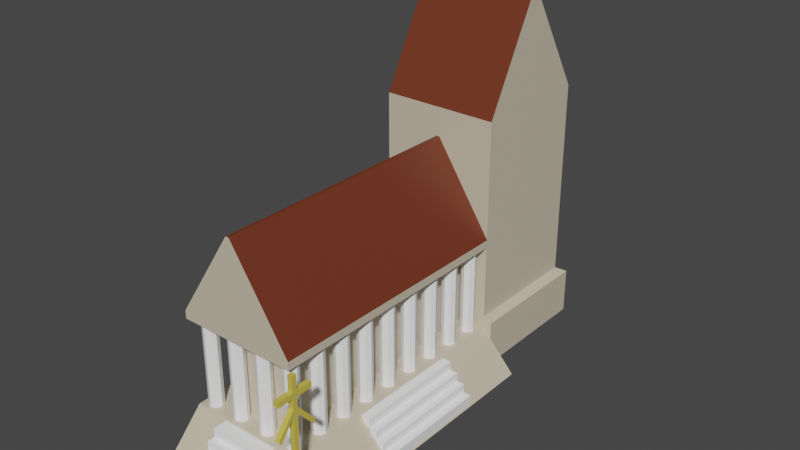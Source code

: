 # Source: church_temple.blend  (saved by Blender 3.2.14; exported with 4.5.12 LTS)
import bpy
from mathutils import Matrix  # noqa: F401  (used for matrix-valued properties, if any)

bpy.ops.wm.read_factory_settings(use_empty=True)
scene = bpy.context.scene
scene.name = 'Scene'

# ---- collections
col_collection = bpy.data.collections.new('Collection'); scene.collection.children.link(col_collection)

# ---- materials (node trees are filled in below, after node groups)
mat_grey = bpy.data.materials.new('grey')
mat_grey.alpha_threshold = 0.0
mat_grey.use_transparent_shadow = False
mat_grey.line_color = (0.0, 0.0, 0.0, 1.0)
mat_roof = bpy.data.materials.new('roof')
mat_roof.use_transparent_shadow = False
mat_roof.diffuse_color = (0.8, 0.4004, 0.2246, 1.0)
mat_white = bpy.data.materials.new('white')
mat_white.use_transparent_shadow = False
mat_gold = bpy.data.materials.new('gold')
mat_gold.use_transparent_shadow = False

# ---- material node trees
mat_grey.use_nodes = True; mat_grey.node_tree.nodes.clear()
_N = mat_grey.node_tree.nodes; _L = mat_grey.node_tree.links
n0 = _N.new('ShaderNodeOutputMaterial'); n0.name = 'Material Output'; n0.location = (300, 300)
n1 = _N.new('ShaderNodeBsdfPrincipled'); n1.name = 'Principled BSDF'; n1.location = (10, 300)
n1.distribution = 'GGX'
n1.subsurface_method = 'BURLEY'
n1.inputs[0].default_value = (0.6267, 0.5445, 0.4125, 1.0)
n1.inputs[2].default_value = 0.4
n1.inputs[3].default_value = 1.45
n1.inputs[27].default_value = (0.0, 0.0, 0.0, 1.0)
n1.inputs[28].default_value = 1.0
_L.new(n1.outputs[0], n0.inputs[0])
n0.is_active_output = True
mat_roof.use_nodes = True; mat_roof.node_tree.nodes.clear()
_N = mat_roof.node_tree.nodes; _L = mat_roof.node_tree.links
n0 = _N.new('ShaderNodeBsdfPrincipled'); n0.name = 'Principled BSDF'; n0.location = (10, 300)
n0.distribution = 'GGX'
n0.subsurface_method = 'RANDOM_WALK_SKIN'
n0.inputs[0].default_value = (0.1523, 0.03181, 0.01217, 1.0)
n0.inputs[3].default_value = 1.45
n0.inputs[27].default_value = (0.0, 0.0, 0.0, 1.0)
n0.inputs[28].default_value = 1.0
n1 = _N.new('ShaderNodeOutputMaterial'); n1.name = 'Material Output'; n1.location = (300, 300)
_L.new(n0.outputs[0], n1.inputs[0])
n1.is_active_output = True
mat_white.use_nodes = True; mat_white.node_tree.nodes.clear()
_N = mat_white.node_tree.nodes; _L = mat_white.node_tree.links
n0 = _N.new('ShaderNodeBsdfPrincipled'); n0.name = 'Principled BSDF'; n0.location = (10, 300)
n0.distribution = 'GGX'
n0.subsurface_method = 'RANDOM_WALK_SKIN'
n0.inputs[0].default_value = (1.0, 1.0, 1.0, 1.0)
n0.inputs[3].default_value = 1.45
n0.inputs[27].default_value = (0.0, 0.0, 0.0, 1.0)
n0.inputs[28].default_value = 1.0
n1 = _N.new('ShaderNodeOutputMaterial'); n1.name = 'Material Output'; n1.location = (300, 300)
_L.new(n0.outputs[0], n1.inputs[0])
n1.is_active_output = True
mat_gold.use_nodes = True; mat_gold.node_tree.nodes.clear()
_N = mat_gold.node_tree.nodes; _L = mat_gold.node_tree.links
n0 = _N.new('ShaderNodeBsdfPrincipled'); n0.name = 'Principled BSDF'; n0.location = (10, 300)
n0.distribution = 'GGX'
n0.subsurface_method = 'RANDOM_WALK_SKIN'
n0.inputs[0].default_value = (0.6738, 0.5353, 0.08949, 1.0)
n0.inputs[2].default_value = 0.1299
n0.inputs[3].default_value = 1.45
n0.inputs[27].default_value = (0.0, 0.0, 0.0, 1.0)
n0.inputs[28].default_value = 1.0
n1 = _N.new('ShaderNodeOutputMaterial'); n1.name = 'Material Output'; n1.location = (300, 300)
_L.new(n0.outputs[0], n1.inputs[0])
n1.is_active_output = True

# ---- world
world_world = bpy.data.worlds.new('World'); scene.world = world_world
world_world.use_nodes = True; world_world.node_tree.nodes.clear()
_N = world_world.node_tree.nodes; _L = world_world.node_tree.links
n0 = _N.new('ShaderNodeOutputWorld'); n0.name = 'World Output'; n0.location = (300, 300)
n1 = _N.new('ShaderNodeBackground'); n1.name = 'Background'; n1.location = (10, 300)
n1.inputs[0].default_value = (0.05088, 0.05088, 0.05088, 1.0)
_L.new(n1.outputs[0], n0.inputs[0])
n0.is_active_output = True
world_world.color = (0.05088, 0.05088, 0.05088)
world_world.use_sun_shadow = False
world_world.sun_shadow_jitter_overblur = 0.0

# ---- meshes
me_cube = bpy.data.meshes.new('Cube')
me_cube.from_pydata([(-3.535, -8.369, 6.103), (-3.398, -10.46, -1.9), (-3.535, 7.07, 6.103), (3.535, -8.369, 6.103), (3.535, 7.07, 6.103), (-0.09627, -8.369, 11.35), (-0.09627, 7.07, 11.35), (0.09627, 7.07, 11.35), (0.09627, -8.369, 11.35), (3.512, 7.047, -1.83), (3.512, 7.047, 13.04), (-3.484, 7.047, -1.83), (-3.484, 7.047, 13.04), (3.512, 14.12, -1.83), (3.512, 14.49, 13.04), (-3.484, 14.12, -1.83), (-3.484, 14.49, 13.04), (3.512, 10.22, 18.98), (-3.484, 10.22, 18.98), (-3.484, 10.95, 18.98), (3.512, 10.95, 18.98), (1.934, -10.46, -1.9), (-3.535, -8.369, 5.628), (-3.535, 7.07, 5.628), (5.623, -10.46, -1.857), (3.535, 7.07, 5.628), (3.535, -8.369, 5.628), (-1.934, -7.07, 0.4756), (-1.934, -7.07, 5.628), (-1.934, 7.07, 5.628), (-1.934, 7.07, 0.4756), (1.934, 7.07, 5.628), (1.934, 7.07, 0.4756), (1.934, -7.07, 5.628), (1.934, -7.07, 0.4756), (5.623, 7.027, -1.814), (3.535, 7.027, 0.4756), (3.535, -8.177, 0.4756), (1.934, 7.027, 0.4756), (1.934, -8.177, 0.4756), (1.934, 7.027, -1.83), (-3.398, -8.177, 0.4756), (-3.398, 7.027, 0.4756), (3.512, 7.047, 1.184), (-3.484, 7.047, 0.9062), (-3.484, 14.49, 1.184), (3.512, 14.49, 1.184), (4.02, 15.0, 0.899), (4.02, 15.0, -1.83), (4.02, 7.047, -1.83), (4.02, 7.047, 0.9062), (-3.484, 15.0, 0.9062), (-3.484, 15.0, -1.83)], [], [(22, 0, 2, 23), (25, 4, 3, 26), (26, 3, 0, 22), (2, 0, 5, 6), (7, 6, 5, 8), (0, 3, 8, 5), (3, 4, 7, 8), (43, 10, 12, 44), (44, 12, 16, 45), (45, 16, 14, 46), (46, 14, 10, 43), (48, 47, 50, 49), (12, 10, 17, 18), (19, 18, 17, 20), (10, 14, 20, 17), (16, 12, 18, 19), (14, 16, 19, 20), (32, 31, 33, 34), (39, 41, 1, 21), (35, 36, 37, 24), (37, 39, 21, 24), (27, 28, 29, 30), (22, 23, 29, 28), (25, 26, 33, 31), (38, 36, 35, 40), (37, 36, 38, 39), (27, 34, 33, 28), (39, 38, 42, 41), (45, 46, 47, 51), (15, 45, 51, 52), (11, 44, 45, 15), (9, 43, 44, 11), (46, 43, 50, 47), (43, 9, 49, 50), (9, 13, 48, 49), (52, 51, 47, 48), (13, 15, 52, 48)])
me_cube.polygons.foreach_set('material_index', [0, 0, 0, 1, 1, 0, 1, 0, 0, 0, 0, 0, 1, 1, 0, 0, 1, 0, 0, 0, 0, 0, 0, 0, 0, 0, 0, 0, 0, 0, 0, 0, 0, 0, 0, 0, 0])
_uv = me_cube.uv_layers.new(name='UVMap')
_uv.uv.foreach_set('vector', [0.5417, 0.0, 0.625, 0.0, 0.625, 0.25, 0.5417, 0.25, 0.5417, 0.5, 0.625, 0.5, 0.625, 0.75, 0.5417, 0.75, 0.5417, 0.75, 0.625, 0.75, 0.625, 1.0, 0.5417, 1.0, 0.625, 0.25, 0.625, 0.0, 0.625, 0.0, 0.625, 0.25, 0.625, 0.5, 0.875, 0.5, 0.875, 0.75, 0.625, 0.75, 0.625, 1.0, 0.625, 0.75, 0.625, 0.75, 0.625, 1.0, 0.625, 0.75, 0.625, 0.5, 0.625, 0.5, 0.625, 0.75, 0.421, 0.0, 0.625, 0.0, 0.625, 0.25, 0.421, 0.25, 0.421, 0.25, 0.625, 0.25, 0.625, 0.5, 0.421, 0.5, 0.421, 0.5, 0.625, 0.5, 0.625, 0.75, 0.421, 0.75, 0.421, 0.75, 0.625, 0.75, 0.625, 1.0, 0.421, 1.0, 0.375, 0.75, 0.421, 0.75, 0.421, 1.0, 0.375, 1.0, 0.625, 0.25, 0.625, 0.0, 0.625, 0.0, 0.625, 0.25, 0.625, 0.5, 0.875, 0.5, 0.875, 0.75, 0.625, 0.75, 0.625, 1.0, 0.625, 0.75, 0.625, 0.75, 0.625, 1.0, 0.625, 0.5, 0.625, 0.25, 0.625, 0.25, 0.625, 0.5, 0.625, 0.75, 0.625, 0.5, 0.625, 0.5, 0.625, 0.75, 0.4583, 0.5, 0.5417, 0.5, 0.5417, 0.75, 0.4583, 0.75, 0.4583, 0.75, 0.4583, 0.75, 0.4583, 0.75, 0.4583, 0.75, 0.375, 0.5, 0.4583, 0.5, 0.4583, 0.75, 0.375, 0.75, 0.4583, 0.75, 0.4583, 0.75, 0.4583, 0.75, 0.4583, 0.75, 0.4583, 0.0, 0.5417, 0.0, 0.5417, 0.25, 0.4583, 0.25, 0.5417, 0.0, 0.5417, 0.25, 0.5417, 0.25, 0.5417, 0.0, 0.5417, 0.5, 0.5417, 0.75, 0.5417, 0.75, 0.5417, 0.5, 0.4583, 0.5, 0.4583, 0.5, 0.4583, 0.5, 0.4583, 0.5, 0.4583, 0.75, 0.4583, 0.5, 0.4583, 0.5, 0.4583, 0.75, 0.4583, 0.0, 0.4583, 0.75, 0.5417, 0.75, 0.5417, 0.0, 0.4583, 0.75, 0.4583, 0.5, 0.4583, 0.5, 0.4583, 0.75, 0.421, 0.5, 0.421, 0.75, 0.421, 0.75, 0.421, 0.5, 0.375, 0.5, 0.421, 0.5, 0.421, 0.5, 0.375, 0.5, 0.375, 0.25, 0.421, 0.25, 0.421, 0.5, 0.375, 0.5, 0.375, 0.0, 0.421, 0.0, 0.421, 0.25, 0.375, 0.25, 0.421, 0.75, 0.421, 1.0, 0.421, 1.0, 0.421, 0.75, 0.421, 0.0, 0.375, 0.0, 0.375, 0.0, 0.421, 0.0, 0.0, 0.0, 0.0, 0.0, 0.0, 0.0, 0.0, 0.0, 0.375, 0.5, 0.421, 0.5, 0.421, 0.75, 0.375, 0.75, 0.0, 0.0, 0.0, 0.0, 0.0, 0.0, 0.0, 0.0])
me_cube.materials.append(mat_grey)
me_cube.materials.append(mat_roof)
me_cube.update()
me_cylinder = bpy.data.meshes.new('Cylinder')
me_cylinder.from_pydata([(0.0, 0.4242, -1.414), (0.0, 0.4242, 3.843), (0.3, 0.3, -1.414), (0.3, 0.3, 3.843), (0.4242, -1.854e-08, -1.414), (0.4242, -1.854e-08, 3.843), (0.3, -0.3, -1.414), (0.3, -0.3, 3.843), (-3.708e-08, -0.4242, -1.414), (-3.708e-08, -0.4242, 3.843), (-0.3, -0.3, -1.414), (-0.3, -0.3, 3.843), (-0.4242, 5.058e-09, -1.414), (-0.4242, 5.058e-09, 3.843), (-0.3, 0.3, -1.414), (-0.3, 0.3, 3.843)], [], [(0, 1, 3, 2), (2, 3, 5, 4), (4, 5, 7, 6), (6, 7, 9, 8), (8, 9, 11, 10), (10, 11, 13, 12), (3, 1, 15, 13, 11, 9, 7, 5), (12, 13, 15, 14), (14, 15, 1, 0), (0, 2, 4, 6, 8, 10, 12, 14)])
_uv = me_cylinder.uv_layers.new(name='UVMap')
_uv.uv.foreach_set('vector', [1.0, 0.5, 1.0, 1.0, 0.875, 1.0, 0.875, 0.5, 0.875, 0.5, 0.875, 1.0, 0.75, 1.0, 0.75, 0.5, 0.75, 0.5, 0.75, 1.0, 0.625, 1.0, 0.625, 0.5, 0.625, 0.5, 0.625, 1.0, 0.5, 1.0, 0.5, 0.5, 0.5, 0.5, 0.5, 1.0, 0.375, 1.0, 0.375, 0.5, 0.375, 0.5, 0.375, 1.0, 0.25, 1.0, 0.25, 0.5, 0.4197, 0.4197, 0.25, 0.49, 0.08029, 0.4197, 0.01, 0.25, 0.08029, 0.08029, 0.25, 0.01, 0.4197, 0.08029, 0.49, 0.25, 0.25, 0.5, 0.25, 1.0, 0.125, 1.0, 0.125, 0.5, 0.125, 0.5, 0.125, 1.0, 0.0, 1.0, 0.0, 0.5, 0.75, 0.49, 0.9197, 0.4197, 0.99, 0.25, 0.9197, 0.08029, 0.75, 0.01, 0.5803, 0.08029, 0.51, 0.25, 0.5803, 0.4197])
me_cylinder.materials.append(mat_white)
me_cylinder.update()
me_cube_001 = bpy.data.meshes.new('Cube.001')
me_cube_001.from_pydata([(-0.4211, -3.371, -0.3324), (-0.4211, -3.371, 0.3324), (-0.4211, 3.371, -0.3324), (-0.4211, 3.371, 0.3324), (0.4211, -3.371, -0.3324), (0.4211, -3.371, 0.3324), (0.4211, 3.371, -0.3324), (0.4211, 3.371, 0.3324)], [], [(0, 1, 3, 2), (2, 3, 7, 6), (6, 7, 5, 4), (4, 5, 1, 0), (2, 6, 4, 0), (7, 3, 1, 5)])
_uv = me_cube_001.uv_layers.new(name='UVMap')
_uv.uv.foreach_set('vector', [0.375, 0.0, 0.625, 0.0, 0.625, 0.25, 0.375, 0.25, 0.375, 0.25, 0.625, 0.25, 0.625, 0.5, 0.375, 0.5, 0.375, 0.5, 0.625, 0.5, 0.625, 0.75, 0.375, 0.75, 0.375, 0.75, 0.625, 0.75, 0.625, 1.0, 0.375, 1.0, 0.125, 0.5, 0.375, 0.5, 0.375, 0.75, 0.125, 0.75, 0.625, 0.5, 0.875, 0.5, 0.875, 0.75, 0.625, 0.75])
me_cube_001.materials.append(mat_white)
me_cube_001.update()
me_cube_002 = bpy.data.meshes.new('Cube.002')
me_cube_002.from_pydata([(-0.4211, -1.711, -0.3324), (-0.4211, -1.711, 0.3324), (-0.4211, 1.711, -0.3324), (-0.4211, 1.711, 0.3324), (0.4211, -1.711, -0.3324), (0.4211, -1.711, 0.3324), (0.4211, 1.711, -0.3324), (0.4211, 1.711, 0.3324)], [], [(0, 1, 3, 2), (2, 3, 7, 6), (6, 7, 5, 4), (4, 5, 1, 0), (2, 6, 4, 0), (7, 3, 1, 5)])
_uv = me_cube_002.uv_layers.new(name='UVMap')
_uv.uv.foreach_set('vector', [0.375, 0.0, 0.625, 0.0, 0.625, 0.25, 0.375, 0.25, 0.375, 0.25, 0.625, 0.25, 0.625, 0.5, 0.375, 0.5, 0.375, 0.5, 0.625, 0.5, 0.625, 0.75, 0.375, 0.75, 0.375, 0.75, 0.625, 0.75, 0.625, 1.0, 0.375, 1.0, 0.125, 0.5, 0.375, 0.5, 0.375, 0.75, 0.125, 0.75, 0.625, 0.5, 0.875, 0.5, 0.875, 0.75, 0.625, 0.75])
me_cube_002.materials.append(mat_white)
me_cube_002.update()
me_cube_003 = bpy.data.meshes.new('Cube.003')
me_cube_003.from_pydata([(-1.439, -1.868, -1.072), (1.462, -1.551, 1.788), (-1.439, 1.305, -1.072), (1.462, 0.9884, 1.788), (1.781, -1.868, -1.072), (-1.12, 0.9884, 1.788), (1.781, 1.305, -1.072), (-1.12, -1.551, 1.788), (-1.224, -1.653, 1.788), (-1.439, -1.868, 1.573), (-1.224, 1.091, 1.788), (-1.439, 1.305, 1.573), (1.566, -1.653, 1.788), (1.781, -1.868, 1.573), (1.566, 1.091, 1.788), (1.781, 1.305, 1.573), (1.462, -1.551, 1.97), (-1.12, -1.551, 1.97), (-1.12, 0.9884, 1.97), (1.462, 0.9884, 1.97), (1.176, -1.27, 2.047), (-0.8345, -1.27, 2.047), (-0.8345, 0.7073, 2.047), (1.176, 0.7073, 2.047), (1.176, -1.27, 2.109), (-0.8345, -1.27, 2.109), (-0.8345, 0.7073, 2.109), (1.176, 0.7073, 2.109)], [], [(14, 10, 5, 3), (6, 15, 13, 4), (7, 1, 16, 17), (0, 9, 11, 2), (2, 6, 4, 0), (2, 11, 15, 6), (8, 10, 11, 9), (10, 14, 15, 11), (14, 12, 13, 15), (12, 8, 9, 13), (4, 13, 9, 0), (12, 14, 3, 1), (10, 8, 7, 5), (8, 12, 1, 7), (18, 17, 21, 22), (1, 3, 19, 16), (5, 7, 17, 18), (3, 5, 18, 19), (20, 23, 27, 24), (16, 19, 23, 20), (17, 16, 20, 21), (19, 18, 22, 23), (27, 26, 25, 24), (21, 20, 24, 25), (23, 22, 26, 27), (22, 21, 25, 26)])
_uv = me_cube_003.uv_layers.new(name='UVMap')
_uv.uv.foreach_set('vector', [0.6417, 0.5169, 0.8583, 0.5169, 0.8583, 0.5169, 0.6417, 0.5169, 0.375, 0.5, 0.6062, 0.5, 0.6062, 0.75, 0.375, 0.75, 0.8583, 0.7331, 0.6417, 0.7331, 0.6417, 0.7331, 0.8583, 0.7331, 0.375, 0.0, 0.6062, 0.0, 0.6062, 0.25, 0.375, 0.25, 0.125, 0.5, 0.375, 0.5, 0.375, 0.75, 0.125, 0.75, 0.375, 0.25, 0.6062, 0.25, 0.6062, 0.5, 0.375, 0.5, 0.8583, 0.7331, 0.8583, 0.5169, 0.875, 0.5, 0.875, 0.75, 0.8583, 0.5169, 0.6417, 0.5169, 0.625, 0.5, 0.875, 0.5, 0.6417, 0.5169, 0.6417, 0.7331, 0.6062, 0.75, 0.6062, 0.5, 0.6417, 0.7331, 0.8583, 0.7331, 0.875, 0.75, 0.625, 0.75, 0.375, 0.75, 0.6062, 0.75, 0.6062, 1.0, 0.375, 1.0, 0.6417, 0.7331, 0.6417, 0.5169, 0.6417, 0.5169, 0.6417, 0.7331, 0.8583, 0.5169, 0.8583, 0.7331, 0.8583, 0.7331, 0.8583, 0.5169, 0.8583, 0.7331, 0.6417, 0.7331, 0.6417, 0.7331, 0.8583, 0.7331, 0.8583, 0.5169, 0.8583, 0.7331, 0.8583, 0.7331, 0.8583, 0.5169, 0.6417, 0.7331, 0.6417, 0.5169, 0.6417, 0.5169, 0.6417, 0.7331, 0.8583, 0.5169, 0.8583, 0.7331, 0.8583, 0.7331, 0.8583, 0.5169, 0.6417, 0.5169, 0.8583, 0.5169, 0.8583, 0.5169, 0.6417, 0.5169, 0.6417, 0.7331, 0.6417, 0.5169, 0.6417, 0.5169, 0.6417, 0.7331, 0.6417, 0.7331, 0.6417, 0.5169, 0.6417, 0.5169, 0.6417, 0.7331, 0.8583, 0.7331, 0.6417, 0.7331, 0.6417, 0.7331, 0.8583, 0.7331, 0.6417, 0.5169, 0.8583, 0.5169, 0.8583, 0.5169, 0.6417, 0.5169, 0.6417, 0.5169, 0.8583, 0.5169, 0.8583, 0.7331, 0.6417, 0.7331, 0.8583, 0.7331, 0.6417, 0.7331, 0.6417, 0.7331, 0.8583, 0.7331, 0.6417, 0.5169, 0.8583, 0.5169, 0.8583, 0.5169, 0.6417, 0.5169, 0.8583, 0.5169, 0.8583, 0.7331, 0.8583, 0.7331, 0.8583, 0.5169])
me_cube_003.materials.append(mat_grey)
me_cube_003.update()
me_cube_004 = bpy.data.meshes.new('Cube.004')
me_cube_004.from_pydata([(-0.3771, -0.3771, -0.1654), (-0.3771, -0.3771, 0.1654), (-0.3771, 0.3771, -0.1654), (-0.3771, 0.3771, 0.1654), (0.3771, -0.3771, -0.1654), (0.3771, -0.3771, 0.1654), (0.3771, 0.3771, -0.1654), (0.3771, 0.3771, 0.1654), (-0.218, -0.218, 0.5524), (-0.218, 0.218, 0.5524), (0.218, 0.218, 0.5524), (0.218, -0.218, 0.5524), (-0.161, -0.161, 0.766), (-0.161, 0.161, 0.766), (0.161, 0.161, 0.766), (0.161, -0.161, 0.766), (-0.1408, -0.1408, 1.057), (-0.1408, 0.1408, 1.057), (0.1408, 0.1408, 1.057), (0.1408, -0.1408, 1.057), (-0.1408, -0.1408, 3.696), (-0.1408, 0.1408, 3.696), (0.1408, 0.1408, 3.696), (0.1408, -0.1408, 3.696), (-0.1408, -0.1408, 4.088), (-0.1408, 0.1408, 4.088), (0.1408, 0.1408, 4.088), (0.1408, -0.1408, 4.088), (-0.1325, 1.063, 2.609), (0.1484, 1.067, 2.629), (-0.1484, 1.211, 2.805), (0.1325, 1.215, 2.825), (0.1408, -0.9573, 2.623), (-0.1408, -0.9573, 2.623), (0.1408, -1.116, 2.811), (-0.1408, -1.116, 2.811), (-0.1408, -0.1408, 4.624), (-0.1408, 0.1408, 4.624), (0.1408, 0.1408, 4.624), (0.1408, -0.1408, 4.624), (-0.1408, -0.1408, 4.94), (-0.1408, 0.1408, 4.94), (0.1408, 0.1408, 4.94), (0.1408, -0.1408, 4.94), (0.1408, -1.033, 4.624), (-0.1408, -1.033, 4.624), (0.1408, -1.033, 4.94), (-0.1408, -1.033, 4.94), (-0.1408, 1.03, 4.624), (0.1408, 1.03, 4.624), (-0.1408, 1.03, 4.94), (0.1408, 1.03, 4.94), (-0.1408, -0.1408, 5.806), (-0.1408, 0.1408, 5.806), (0.1408, 0.1408, 5.806), (0.1408, -0.1408, 5.806)], [], [(0, 1, 3, 2), (2, 3, 7, 6), (6, 7, 5, 4), (4, 5, 1, 0), (2, 6, 4, 0), (3, 1, 8, 9), (8, 11, 15, 12), (1, 5, 11, 8), (7, 3, 9, 10), (5, 7, 10, 11), (15, 14, 18, 19), (10, 9, 13, 14), (11, 10, 14, 15), (9, 8, 12, 13), (16, 19, 23, 20), (13, 12, 16, 17), (12, 15, 19, 16), (14, 13, 17, 18), (23, 22, 26, 27), (18, 17, 21, 22), (19, 18, 22, 23), (17, 16, 20, 21), (27, 26, 38, 39), (21, 20, 24, 25), (23, 27, 34, 32), (21, 25, 30, 28), (29, 28, 30, 31), (25, 26, 31, 30), (22, 21, 28, 29), (26, 22, 29, 31), (33, 32, 34, 35), (27, 24, 35, 34), (20, 23, 32, 33), (24, 20, 33, 35), (38, 37, 48, 49), (25, 24, 36, 37), (24, 27, 39, 36), (26, 25, 37, 38), (43, 42, 54, 55), (39, 38, 42, 43), (37, 36, 40, 41), (40, 36, 45, 47), (45, 44, 46, 47), (43, 40, 47, 46), (36, 39, 44, 45), (39, 43, 46, 44), (49, 48, 50, 51), (37, 41, 50, 48), (42, 38, 49, 51), (41, 42, 51, 50), (54, 53, 52, 55), (41, 40, 52, 53), (40, 43, 55, 52), (42, 41, 53, 54)])
_uv = me_cube_004.uv_layers.new(name='UVMap')
_uv.uv.foreach_set('vector', [0.375, 0.0, 0.625, 0.0, 0.625, 0.25, 0.375, 0.25, 0.375, 0.25, 0.625, 0.25, 0.625, 0.5, 0.375, 0.5, 0.375, 0.5, 0.625, 0.5, 0.625, 0.75, 0.375, 0.75, 0.375, 0.75, 0.625, 0.75, 0.625, 1.0, 0.375, 1.0, 0.125, 0.5, 0.375, 0.5, 0.375, 0.75, 0.125, 0.75, 0.625, 0.25, 0.625, 0.0, 0.625, 0.0, 0.625, 0.25, 0.625, 1.0, 0.625, 0.75, 0.625, 0.75, 0.625, 1.0, 0.625, 1.0, 0.625, 0.75, 0.625, 0.75, 0.625, 1.0, 0.625, 0.5, 0.625, 0.25, 0.625, 0.25, 0.625, 0.5, 0.625, 0.75, 0.625, 0.5, 0.625, 0.5, 0.625, 0.75, 0.625, 0.75, 0.625, 0.5, 0.625, 0.5, 0.625, 0.75, 0.625, 0.5, 0.625, 0.25, 0.625, 0.25, 0.625, 0.5, 0.625, 0.75, 0.625, 0.5, 0.625, 0.5, 0.625, 0.75, 0.625, 0.25, 0.625, 0.0, 0.625, 0.0, 0.625, 0.25, 0.625, 1.0, 0.625, 0.75, 0.625, 0.75, 0.625, 1.0, 0.625, 0.25, 0.625, 0.0, 0.625, 0.0, 0.625, 0.25, 0.625, 1.0, 0.625, 0.75, 0.625, 0.75, 0.625, 1.0, 0.625, 0.5, 0.625, 0.25, 0.625, 0.25, 0.625, 0.5, 0.625, 0.75, 0.625, 0.5, 0.625, 0.5, 0.625, 0.75, 0.625, 0.5, 0.625, 0.25, 0.625, 0.25, 0.625, 0.5, 0.625, 0.75, 0.625, 0.5, 0.625, 0.5, 0.625, 0.75, 0.625, 0.25, 0.625, 0.0, 0.625, 0.0, 0.625, 0.25, 0.625, 0.75, 0.625, 0.5, 0.625, 0.5, 0.625, 0.75, 0.625, 0.25, 0.625, 0.0, 0.625, 0.0, 0.625, 0.25, 0.625, 0.75, 0.625, 0.75, 0.625, 0.75, 0.625, 0.75, 0.625, 0.25, 0.625, 0.25, 0.625, 0.25, 0.625, 0.25, 0.625, 0.5, 0.625, 0.25, 0.625, 0.25, 0.625, 0.5, 0.875, 0.5, 0.625, 0.5, 0.625, 0.5, 0.875, 0.5, 0.625, 0.5, 0.625, 0.25, 0.625, 0.25, 0.625, 0.5, 0.625, 0.5, 0.625, 0.5, 0.625, 0.5, 0.625, 0.5, 0.625, 1.0, 0.625, 0.75, 0.625, 0.75, 0.625, 1.0, 0.625, 0.75, 0.875, 0.75, 0.875, 0.75, 0.625, 0.75, 0.625, 1.0, 0.625, 0.75, 0.625, 0.75, 0.625, 1.0, 0.625, 0.0, 0.625, 0.0, 0.625, 0.0, 0.625, 0.0, 0.625, 0.5, 0.875, 0.5, 0.875, 0.5, 0.625, 0.5, 0.625, 0.25, 0.625, 0.0, 0.625, 0.0, 0.625, 0.25, 0.875, 0.75, 0.625, 0.75, 0.625, 0.75, 0.875, 0.75, 0.625, 0.5, 0.875, 0.5, 0.875, 0.5, 0.625, 0.5, 0.625, 0.75, 0.625, 0.5, 0.625, 0.5, 0.625, 0.75, 0.625, 0.75, 0.625, 0.5, 0.625, 0.5, 0.625, 0.75, 0.625, 0.25, 0.625, 0.0, 0.625, 0.0, 0.625, 0.25, 0.625, 0.0, 0.625, 0.0, 0.625, 0.0, 0.625, 0.0, 0.875, 0.75, 0.625, 0.75, 0.625, 0.75, 0.875, 0.75, 0.625, 0.75, 0.875, 0.75, 0.875, 0.75, 0.625, 0.75, 0.875, 0.75, 0.625, 0.75, 0.625, 0.75, 0.875, 0.75, 0.625, 0.75, 0.625, 0.75, 0.625, 0.75, 0.625, 0.75, 0.625, 0.5, 0.875, 0.5, 0.875, 0.5, 0.625, 0.5, 0.625, 0.25, 0.625, 0.25, 0.625, 0.25, 0.625, 0.25, 0.625, 0.5, 0.625, 0.5, 0.625, 0.5, 0.625, 0.5, 0.875, 0.5, 0.625, 0.5, 0.625, 0.5, 0.875, 0.5, 0.625, 0.5, 0.875, 0.5, 0.875, 0.75, 0.625, 0.75, 0.625, 0.25, 0.625, 0.0, 0.625, 0.0, 0.625, 0.25, 0.875, 0.75, 0.625, 0.75, 0.625, 0.75, 0.875, 0.75, 0.625, 0.5, 0.875, 0.5, 0.875, 0.5, 0.625, 0.5])
_ca = me_cube_004.color_attributes.new('Col', 'BYTE_COLOR', 'CORNER')
_ca.data.foreach_set('color', [1.0, 1.0, 1.0, 1.0, 1.0, 1.0, 1.0, 1.0, 1.0, 1.0, 1.0, 1.0, 1.0, 1.0, 1.0, 1.0, 1.0, 1.0, 1.0, 1.0, 1.0, 1.0, 1.0, 1.0, 1.0, 1.0, 1.0, 1.0, 1.0, 1.0, 1.0, 1.0, 1.0, 1.0, 1.0, 1.0, 1.0, 1.0, 1.0, 1.0, 1.0, 1.0, 1.0, 1.0, 1.0, 1.0, 1.0, 1.0, 1.0, 1.0, 1.0, 1.0, 1.0, 1.0, 1.0, 1.0, 1.0, 1.0, 1.0, 1.0, 1.0, 1.0, 1.0, 1.0, 1.0, 1.0, 1.0, 1.0, 1.0, 1.0, 1.0, 1.0, 1.0, 1.0, 1.0, 1.0, 1.0, 1.0, 1.0, 1.0, 1.0, 1.0, 1.0, 1.0, 1.0, 1.0, 1.0, 1.0, 1.0, 1.0, 1.0, 1.0, 1.0, 1.0, 1.0, 1.0, 1.0, 1.0, 1.0, 1.0, 1.0, 1.0, 1.0, 1.0, 1.0, 1.0, 1.0, 1.0, 1.0, 1.0, 1.0, 1.0, 1.0, 1.0, 1.0, 1.0, 1.0, 1.0, 1.0, 1.0, 1.0, 1.0, 1.0, 1.0, 1.0, 1.0, 1.0, 1.0, 1.0, 1.0, 1.0, 1.0, 1.0, 1.0, 1.0, 1.0, 1.0, 1.0, 1.0, 1.0, 1.0, 1.0, 1.0, 1.0, 1.0, 1.0, 1.0, 1.0, 1.0, 1.0, 1.0, 1.0, 1.0, 1.0, 1.0, 1.0, 1.0, 1.0, 1.0, 1.0, 1.0, 1.0, 1.0, 1.0, 1.0, 1.0, 1.0, 1.0, 1.0, 1.0, 1.0, 1.0, 1.0, 1.0, 1.0, 1.0, 1.0, 1.0, 1.0, 1.0, 1.0, 1.0, 1.0, 1.0, 1.0, 1.0, 1.0, 1.0, 1.0, 1.0, 1.0, 1.0, 1.0, 1.0, 1.0, 1.0, 1.0, 1.0, 1.0, 1.0, 1.0, 1.0, 1.0, 1.0, 1.0, 1.0, 1.0, 1.0, 1.0, 1.0, 1.0, 1.0, 1.0, 1.0, 1.0, 1.0, 1.0, 1.0, 1.0, 1.0, 1.0, 1.0, 1.0, 1.0, 1.0, 1.0, 1.0, 1.0, 1.0, 1.0, 1.0, 1.0, 1.0, 1.0, 1.0, 1.0, 1.0, 1.0, 1.0, 1.0, 1.0, 1.0, 1.0, 1.0, 1.0, 1.0, 1.0, 1.0, 1.0, 1.0, 1.0, 1.0, 1.0, 1.0, 1.0, 1.0, 1.0, 1.0, 1.0, 1.0, 1.0, 1.0, 1.0, 1.0, 1.0, 1.0, 1.0, 1.0, 1.0, 1.0, 1.0, 1.0, 1.0, 1.0, 1.0, 1.0, 1.0, 1.0, 1.0, 1.0, 1.0, 1.0, 1.0, 1.0, 1.0, 1.0, 1.0, 1.0, 1.0, 1.0, 1.0, 1.0, 1.0, 1.0, 1.0, 1.0, 1.0, 1.0, 1.0, 1.0, 1.0, 1.0, 1.0, 1.0, 1.0, 1.0, 1.0, 1.0, 1.0, 1.0, 1.0, 1.0, 1.0, 1.0, 1.0, 1.0, 1.0, 1.0, 1.0, 1.0, 1.0, 1.0, 1.0, 1.0, 1.0, 1.0, 1.0, 1.0, 1.0, 1.0, 1.0, 1.0, 1.0, 1.0, 1.0, 1.0, 1.0, 1.0, 1.0, 1.0, 1.0, 1.0, 1.0, 1.0, 1.0, 1.0, 1.0, 1.0, 1.0, 1.0, 1.0, 1.0, 1.0, 1.0, 1.0, 1.0, 1.0, 1.0, 1.0, 1.0, 1.0, 1.0, 1.0, 1.0, 1.0, 1.0, 1.0, 1.0, 1.0, 1.0, 1.0, 1.0, 1.0, 1.0, 1.0, 1.0, 1.0, 1.0, 1.0, 1.0, 1.0, 1.0, 1.0, 1.0, 1.0, 1.0, 1.0, 1.0, 1.0, 1.0, 1.0, 1.0, 1.0, 1.0, 1.0, 1.0, 1.0, 1.0, 1.0, 1.0, 1.0, 1.0, 1.0, 1.0, 1.0, 1.0, 1.0, 1.0, 1.0, 1.0, 1.0, 1.0, 1.0, 1.0, 1.0, 1.0, 1.0, 1.0, 1.0, 1.0, 1.0, 1.0, 1.0, 1.0, 1.0, 1.0, 1.0, 1.0, 1.0, 1.0, 1.0, 1.0, 1.0, 1.0, 1.0, 1.0, 1.0, 1.0, 1.0, 1.0, 1.0, 1.0, 1.0, 1.0, 1.0, 1.0, 1.0, 1.0, 1.0, 1.0, 1.0, 1.0, 1.0, 1.0, 1.0, 1.0, 1.0, 1.0, 1.0, 1.0, 1.0, 1.0, 1.0, 1.0, 1.0, 1.0, 1.0, 1.0, 1.0, 1.0, 1.0, 1.0, 1.0, 1.0, 1.0, 1.0, 1.0, 1.0, 1.0, 1.0, 1.0, 1.0, 1.0, 1.0, 1.0, 1.0, 1.0, 1.0, 1.0, 1.0, 1.0, 1.0, 1.0, 1.0, 1.0, 1.0, 1.0, 1.0, 1.0, 1.0, 1.0, 1.0, 1.0, 1.0, 1.0, 1.0, 1.0, 1.0, 1.0, 1.0, 1.0, 1.0, 1.0, 1.0, 1.0, 1.0, 1.0, 1.0, 1.0, 1.0, 1.0, 1.0, 1.0, 1.0, 1.0, 1.0, 1.0, 1.0, 1.0, 1.0, 1.0, 1.0, 1.0, 1.0, 1.0, 1.0, 1.0, 1.0, 1.0, 1.0, 1.0, 1.0, 1.0, 1.0, 1.0, 1.0, 1.0, 1.0, 1.0, 1.0, 1.0, 1.0, 1.0, 1.0, 1.0, 1.0, 1.0, 1.0, 1.0, 1.0, 1.0, 1.0, 1.0, 1.0, 1.0, 1.0, 1.0, 1.0, 1.0, 1.0, 1.0, 1.0, 1.0, 1.0, 1.0, 1.0, 1.0, 1.0, 1.0, 1.0, 1.0, 1.0, 1.0, 1.0, 1.0, 1.0, 1.0, 1.0, 1.0, 1.0, 1.0, 1.0, 1.0, 1.0, 1.0, 1.0, 1.0, 1.0, 1.0, 1.0, 1.0, 1.0, 1.0, 1.0, 1.0, 1.0, 1.0, 1.0, 1.0, 1.0, 1.0, 1.0, 1.0, 1.0, 1.0, 1.0, 1.0, 1.0, 1.0, 1.0, 1.0, 1.0, 1.0, 1.0, 1.0, 1.0, 1.0, 1.0, 1.0, 1.0, 1.0, 1.0, 1.0, 1.0, 1.0, 1.0, 1.0, 1.0, 1.0, 1.0, 1.0, 1.0, 1.0, 1.0, 1.0, 1.0, 1.0, 1.0, 1.0, 1.0, 1.0, 1.0, 1.0, 1.0, 1.0, 1.0, 1.0, 1.0, 1.0, 1.0, 1.0, 1.0, 1.0, 1.0, 1.0, 1.0, 1.0, 1.0, 1.0, 1.0, 1.0, 1.0, 1.0, 1.0, 1.0, 1.0, 1.0, 1.0, 1.0, 1.0, 1.0, 1.0, 1.0, 1.0, 1.0, 1.0, 1.0, 1.0, 1.0, 1.0, 1.0, 1.0, 1.0, 1.0, 1.0, 1.0, 1.0, 1.0, 1.0, 1.0, 1.0, 1.0, 1.0, 1.0, 1.0, 1.0, 1.0, 1.0, 1.0, 1.0, 1.0, 1.0, 1.0, 1.0, 1.0, 1.0, 1.0, 1.0, 1.0, 1.0, 1.0, 1.0, 1.0, 1.0, 1.0, 1.0, 1.0, 1.0, 1.0, 1.0, 1.0, 1.0, 1.0, 1.0, 1.0, 1.0, 1.0, 1.0, 1.0, 1.0, 1.0, 1.0, 1.0, 1.0, 1.0, 1.0, 1.0, 1.0, 1.0, 1.0, 1.0, 1.0, 1.0, 1.0, 1.0, 1.0, 1.0, 1.0, 1.0, 1.0, 1.0, 1.0, 1.0, 1.0, 1.0, 1.0, 1.0, 1.0, 1.0, 1.0, 1.0, 1.0, 1.0, 1.0, 1.0, 1.0, 1.0, 1.0, 1.0, 1.0, 1.0, 1.0, 1.0, 1.0, 1.0, 1.0, 1.0, 1.0, 1.0, 1.0, 1.0, 1.0, 1.0, 1.0, 1.0, 1.0, 1.0, 1.0, 1.0, 1.0, 1.0, 1.0, 1.0, 1.0, 1.0, 1.0, 1.0, 1.0, 1.0, 1.0, 1.0, 1.0, 1.0, 1.0, 1.0, 1.0, 1.0, 1.0, 1.0, 1.0, 1.0, 1.0, 1.0, 1.0, 1.0, 1.0, 1.0, 1.0, 1.0, 1.0, 1.0, 1.0, 1.0, 1.0, 1.0, 1.0, 1.0, 1.0, 1.0, 1.0, 1.0, 1.0, 1.0, 1.0, 1.0, 1.0, 1.0, 1.0, 1.0, 1.0, 1.0, 1.0, 1.0, 1.0, 1.0, 1.0, 1.0, 1.0, 1.0, 1.0, 1.0, 1.0, 1.0, 1.0])
me_cube_004.materials.append(mat_gold)
me_cube_004.update()

# ---- objects
ob_cube = bpy.data.objects.new('Cube', me_cube)
ob_cylinder = bpy.data.objects.new('Cylinder', me_cylinder)
ob_cube_001 = bpy.data.objects.new('Cube.001', me_cube_001)
ob_cube_002 = bpy.data.objects.new('Cube.002', me_cube_002)
ob_cube_003 = bpy.data.objects.new('Cube.003', me_cube_003)
ob_cube_004 = bpy.data.objects.new('Cube.004', me_cube_004)

# ---- transforms, parenting, visibility, modifiers, constraints
ob_cube.location = (-0.8503, 1.751, 1.472)
ob_cylinder.location = (2.006, -5.828, 3.314)
_m = ob_cylinder.modifiers.new('Array', 'ARRAY')
_m.count = 9
_m.relative_offset_displace = (0.0, 2.05, 0.0)
_m = ob_cylinder.modifiers.new('Array.001', 'ARRAY')
_m.count = 4
_m.relative_offset_displace = (-2.2, 0.0, 0.0)
ob_cube_001.location = (2.89, 1.535, 1.55)
_m = ob_cube_001.modifiers.new('Array', 'ARRAY')
_m.count = 4
_m.relative_offset_displace = (0.55, 0.0, -0.8)
ob_cube_002.location = (-0.4837, -6.892, 1.55)
ob_cube_002.rotation_euler = (0.0, -0.0, -1.571)
_m = ob_cube_002.modifiers.new('Array', 'ARRAY')
_m.count = 4
_m.relative_offset_displace = (0.55, 0.0, -0.8)
ob_cube_003.location = (4.296, -7.826, 0.6069)
ob_cube_004.location = (4.466, -8.124, 2.717)

# ---- collection membership
scene.collection.objects.link(ob_cube)
scene.collection.objects.link(ob_cylinder)
scene.collection.objects.link(ob_cube_001)
scene.collection.objects.link(ob_cube_002)
scene.collection.objects.link(ob_cube_003)
col_collection.objects.link(ob_cube_004)

# ---- scene / render settings (as saved in the file)
scene.frame_start = 1; scene.frame_end = 250; scene.frame_set(2)
scene.render.engine = 'BLENDER_EEVEE_NEXT'
scene.cycles.use_denoising = False
scene.cycles.sampling_pattern = 'TABULATED_SOBOL'
scene.cycles.use_light_tree = False
scene.view_settings.view_transform = 'Filmic'
bpy.context.view_layer.update()

# ---- added for rendering (the .blend has no active camera and no usable light): camera, sun
cam_auto = bpy.data.cameras.new('AutoCamera')
cam_auto.lens = 50.0
cam_auto.sensor_width = 36.0
cam_auto.clip_end = 1000.0
ob_auto_camera = bpy.data.objects.new('AutoCamera', cam_auto)
scene.collection.objects.link(ob_auto_camera)
ob_auto_camera.location = (33.5098, -35.6669, 36.1235)
ob_auto_camera.rotation_euler = (1.09748, -7.21219e-08, 0.694738)
scene.camera = ob_auto_camera
light_auto_sun = bpy.data.lights.new('AutoSun', 'SUN')
light_auto_sun.energy = 3.0
light_auto_sun.angle = 0.0523599
ob_auto_sun = bpy.data.objects.new('AutoSun', light_auto_sun)
scene.collection.objects.link(ob_auto_sun)
ob_auto_sun.rotation_euler = (0.872665, 0.174533, 0.523599)
bpy.context.view_layer.update()

